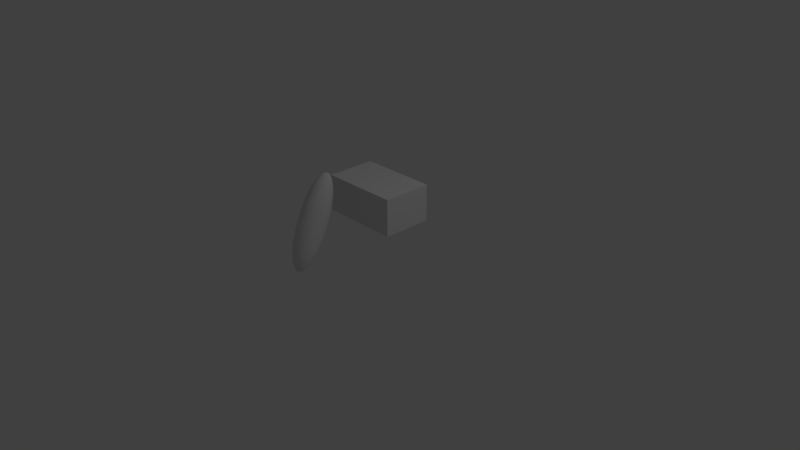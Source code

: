 # Source: facealian.blend  (saved by Blender 2.79.0; exported with 4.5.12 LTS)
import bpy
from mathutils import Matrix  # noqa: F401  (used for matrix-valued properties, if any)

bpy.ops.wm.read_factory_settings(use_empty=True)
scene = bpy.context.scene
scene.name = 'Scene'

# ---- collections
col_collection_1 = bpy.data.collections.new('Collection 1'); scene.collection.children.link(col_collection_1)

# ---- world
world_world = bpy.data.worlds.new('World'); scene.world = world_world
world_world.color = (0.05088, 0.05088, 0.05088)
world_world.use_sun_shadow = False
world_world.sun_shadow_jitter_overblur = 0.0
world_world.cycles.sampling_method = 'MANUAL'

# ---- cameras
cam_camera = bpy.data.cameras.new('Camera')
cam_camera.clip_end = 100.0
cam_camera.lens = 35.0
cam_camera.sensor_width = 32.0
cam_camera.sensor_height = 18.0
cam_camera.ortho_scale = 7.314
cam_camera.dof.focus_distance = 0.0

# ---- lights
light_lamp = bpy.data.lights.new('Lamp', 'POINT')
light_lamp.transmission_factor = 0.0
light_lamp.cutoff_distance = 30.0
light_lamp.energy = 100.0
light_lamp.shadow_buffer_clip_start = 1.001
light_lamp.shadow_soft_size = 0.1
light_lamp.shadow_maximum_resolution = 0.006
light_lamp.use_absolute_resolution = True

# ---- meshes
me_icosphere = bpy.data.meshes.new('Icosphere')
me_icosphere.from_pydata([(0.01475, 1.215, -0.09895), (0.1716, 1.168, 0.3078), (-0.04517, 1.104, 0.3167), (-0.1792, 1.27, 0.2933), (-0.04517, 1.436, 0.27), (0.1716, 1.373, 0.2789), (0.07467, 1.194, 0.9514), (-0.1421, 1.257, 0.9425), (-0.1421, 1.462, 0.9136), (0.07467, 1.526, 0.9047), (0.2087, 1.36, 0.928), (0.01475, 1.415, 1.32), (-0.02047, 1.132, 0.02076), (0.107, 1.17, 0.01552), (0.07174, 1.105, 0.2598), (0.1992, 1.262, 0.2376), (0.107, 1.29, -0.001455), (-0.09923, 1.23, 0.007034), (-0.1344, 1.165, 0.2513), (-0.02047, 1.327, -0.0067), (-0.1344, 1.36, 0.2239), (0.07174, 1.42, 0.2154), (0.2134, 1.255, 0.6192), (0.2134, 1.375, 0.6022), (0.01475, 1.12, 0.6381), (0.1376, 1.157, 0.6329), (-0.1839, 1.255, 0.6192), (-0.108, 1.157, 0.6329), (-0.108, 1.473, 0.5885), (-0.1839, 1.375, 0.6022), (0.1376, 1.473, 0.5885), (0.01475, 1.51, 0.5832), (0.164, 1.27, 0.9975), (-0.04224, 1.21, 1.006), (-0.1697, 1.368, 0.9837), (-0.04224, 1.525, 0.9615), (0.164, 1.465, 0.97), (0.04997, 1.303, 1.228), (0.1287, 1.4, 1.214), (-0.07746, 1.34, 1.223), (-0.07746, 1.46, 1.206), (0.04997, 1.498, 1.201), (0.04325, 1.465, 0.3993), (-0.01521, 1.112, 0.4774)], [], [(0, 13, 12), (1, 13, 15), (0, 12, 17), (0, 17, 19), (0, 19, 16), (1, 15, 22), (2, 14, 24, 43), (3, 18, 26), (4, 20, 28), (5, 21, 30), (1, 22, 25), (2, 43, 24, 27), (3, 26, 29), (4, 28, 31), (5, 30, 23), (6, 32, 37), (7, 33, 39), (8, 34, 40), (9, 35, 41), (10, 36, 38), (38, 41, 11), (38, 36, 41), (36, 9, 41), (41, 40, 11), (41, 35, 40), (35, 8, 40), (40, 39, 11), (40, 34, 39), (34, 7, 39), (39, 37, 11), (39, 33, 37), (33, 6, 37), (37, 38, 11), (37, 32, 38), (32, 10, 38), (23, 36, 10), (23, 30, 36), (30, 9, 36), (31, 35, 9), (31, 28, 35), (28, 8, 35), (29, 34, 8), (29, 26, 34), (26, 7, 34), (27, 33, 7), (27, 24, 33), (24, 6, 33), (25, 32, 6), (25, 22, 32), (22, 10, 32), (30, 31, 9), (30, 21, 42, 31), (21, 4, 31, 42), (28, 29, 8), (28, 20, 29), (20, 3, 29), (26, 27, 7), (26, 18, 27), (18, 2, 27), (24, 25, 6), (24, 14, 25), (14, 1, 25), (22, 23, 10), (22, 15, 23), (15, 5, 23), (16, 21, 5), (16, 19, 21), (19, 4, 21), (19, 20, 4), (19, 17, 20), (17, 3, 20), (17, 18, 3), (17, 12, 18), (12, 2, 18), (15, 16, 5), (15, 13, 16), (13, 0, 16), (12, 14, 2), (12, 13, 14), (13, 1, 14)])
me_icosphere.use_remesh_preserve_volume = False
me_icosphere.use_remesh_preserve_attributes = False
me_icosphere.use_mirror_vertex_groups = False
me_icosphere.update()
me_cube = bpy.data.meshes.new('Cube')
me_cube.from_pydata([(-1.0, -1.0, -1.0), (-1.0, -1.0, 1.0), (-1.0, 1.0, -1.0), (-1.0, 1.0, 1.0), (1.0, -1.0, -1.0), (1.0, -1.0, 1.0), (1.0, 1.0, -1.0), (1.0, 1.0, 1.0), (-1.0, 0.3333, -1.0), (-1.0, -0.3333, -1.0), (-1.0, -1.0, -0.3333), (-1.0, -1.0, 0.3333), (-1.0, -0.3333, 1.0), (-1.0, 0.3333, 1.0), (-1.0, 1.0, 0.3333), (-1.0, 1.0, -0.3333), (0.3333, 1.0, -1.0), (-0.3333, 1.0, -1.0), (-0.3333, 1.0, 1.0), (0.3333, 1.0, 1.0), (1.0, 1.0, 0.3333), (1.0, 1.0, -0.3333), (1.0, -0.3333, -1.0), (1.0, 0.3333, -1.0), (1.0, 0.3333, 1.0), (1.0, -0.3333, 1.0), (1.0, -1.0, 0.3333), (1.0, -1.0, -0.3333), (-0.3333, -1.0, -1.0), (0.3333, -1.0, -1.0), (0.3333, -1.0, 1.0), (-0.3333, -1.0, 1.0), (0.3333, 0.3333, 1.0), (0.3333, -0.3333, 1.0), (-0.3333, 0.3333, 1.0), (-0.3333, -0.3333, 1.0), (-0.3333, 0.3333, -1.0), (-0.3333, -0.3333, -1.0), (0.3333, 0.3333, -1.0), (0.3333, -0.3333, -1.0), (0.3333, -1.0, -0.3333), (-0.3333, -1.0, -0.3333), (0.3333, -1.0, 0.3333), (-0.3333, -1.0, 0.3333), (1.0, 0.3333, -0.3333), (1.0, -0.3333, -0.3333), (1.0, 0.3333, 0.3333), (1.0, -0.3333, 0.3333), (-0.3333, 1.0, -0.3333), (0.3333, 1.0, -0.3333), (-0.3333, 1.0, 0.3333), (0.3333, 1.0, 0.3333), (-1.0, -0.3333, -0.3333), (-1.0, 0.3333, -0.3333), (-1.0, -0.3333, 0.3333), (-1.0, 0.3333, 0.3333), (-1.0, -0.6667, -1.0), (-1.0, -1.0, 0.6667), (-1.0, 0.6667, 1.0), (-1.0, 1.0, -0.6667), (-0.6667, 1.0, -1.0), (0.6667, 1.0, 1.0), (1.0, 1.0, -0.6667), (1.0, 0.6667, -1.0), (1.0, -0.6667, 1.0), (1.0, -1.0, -0.6667), (0.6667, -1.0, -1.0), (-0.6667, -1.0, 1.0), (-1.0, 0.6667, -1.0), (-1.0, 0.0, -1.0), (-1.0, -1.0, -0.6667), (-1.0, -1.0, 0.0), (-1.0, -0.6667, 1.0), (-1.0, 0.0, 1.0), (-1.0, 1.0, 0.6667), (-1.0, 1.0, 0.0), (0.6667, 1.0, -1.0), (0.0, 1.0, -1.0), (-0.6667, 1.0, 1.0), (0.0, 1.0, 1.0), (1.0, 1.0, 0.6667), (1.0, 1.0, 0.0), (1.0, -0.6667, -1.0), (1.0, 0.0, -1.0), (1.0, 0.6667, 1.0), (1.0, 0.0, 1.0), (1.0, -1.0, 0.6667), (1.0, -1.0, 0.0), (-0.6667, -1.0, -1.0), (0.0, -1.0, -1.0), (0.6667, -1.0, 1.0), (0.0, -1.0, 1.0), (0.3333, -0.6667, 1.0), (0.3333, 0.6667, 1.0), (0.3333, 0.0, 1.0), (-0.3333, -0.6667, 1.0), (-0.3333, 0.6667, 1.0), (-0.3333, 0.0, 1.0), (0.6667, 0.3333, 1.0), (0.6667, -0.3333, 1.0), (0.0, 0.3333, 1.0), (0.0, -0.3333, 1.0), (-0.6667, 0.3333, 1.0), (-0.6667, -0.3333, 1.0), (-0.3333, -0.6667, -1.0), (-0.3333, 0.6667, -1.0), (-0.3333, 0.0, -1.0), (0.3333, -0.6667, -1.0), (0.3333, 0.6667, -1.0), (0.3333, 0.0, -1.0), (-0.6667, 0.3333, -1.0), (-0.6667, -0.3333, -1.0), (0.0, 0.3333, -1.0), (0.0, -0.3333, -1.0), (0.6667, 0.3333, -1.0), (0.6667, -0.3333, -1.0), (-0.6667, -1.0, -0.3333), (0.6667, -1.0, -0.3333), (0.0, -1.0, -0.3333), (-0.6667, -1.0, 0.3333), (0.6667, -1.0, 0.3333), (0.0, -1.0, 0.3333), (0.3333, -1.0, -0.6667), (-0.3333, -1.0, -0.6667), (0.3333, -1.0, 0.0), (-0.3333, -1.0, 0.0), (0.3333, -1.0, 0.6667), (-0.3333, -1.0, 0.6667), (1.0, -0.6667, -0.3333), (1.0, 0.6667, -0.3333), (1.0, 0.0, -0.3333), (1.0, -0.6667, 0.3333), (1.0, 0.6667, 0.3333), (1.0, 0.0, 0.3333), (1.0, 0.3333, -0.6667), (1.0, -0.3333, -0.6667), (1.0, 0.3333, 0.0), (1.0, -0.3333, 0.0), (1.0, 0.3333, 0.6667), (1.0, -0.3333, 0.6667), (0.6667, 1.0, -0.3333), (-0.6667, 1.0, -0.3333), (0.0, 1.0, -0.3333), (0.6667, 1.0, 0.3333), (-0.6667, 1.0, 0.3333), (0.0, 1.0, 0.3333), (-0.3333, 1.0, -0.6667), (0.3333, 1.0, -0.6667), (-0.3333, 1.0, 0.0), (0.3333, 1.0, 0.0), (-0.3333, 1.0, 0.6667), (0.3333, 1.0, 0.6667), (-1.0, 0.6667, -0.3333), (-1.0, -0.6667, -0.3333), (-1.0, 0.0, -0.3333), (-1.0, 0.6667, 0.3333), (-1.0, -0.6667, 0.3333), (-1.0, 0.0, 0.3333), (-1.0, -0.3333, -0.6667), (-1.0, 0.3333, -0.6667), (-1.0, -0.3333, 0.0), (-1.0, 0.3333, 0.0), (-1.0, -0.3333, 0.6667), (-1.0, 0.3333, 0.6667), (-1.0, 0.0, 0.6667), (-1.0, -0.6667, 0.6667), (-1.0, 0.0, 0.0), (-1.0, -0.6667, 0.0), (-1.0, 0.0, -0.6667), (-1.0, -0.6667, -0.6667), (-1.0, 0.6667, 0.0), (-1.0, 0.6667, -0.6667), (0.0, 1.0, 0.6667), (-0.6667, 1.0, 0.6667), (0.0, 1.0, 0.0), (-0.6667, 1.0, 0.0), (0.0, 1.0, -0.6667), (-0.6667, 1.0, -0.6667), (0.6667, 1.0, 0.0), (0.6667, 1.0, -0.6667), (1.0, 0.0, 0.6667), (1.0, 0.6667, 0.6667), (1.0, 0.0, 0.0), (1.0, 0.6667, 0.0), (1.0, 0.0, -0.6667), (1.0, 0.6667, -0.6667), (1.0, -0.6667, 0.0), (1.0, -0.6667, -0.6667), (0.0, -1.0, 0.6667), (0.6667, -1.0, 0.6667), (0.0, -1.0, 0.0), (0.6667, -1.0, 0.0), (0.0, -1.0, -0.6667), (0.6667, -1.0, -0.6667), (-0.6667, -1.0, 0.0), (-0.6667, -1.0, -0.6667), (0.6667, 0.0, -1.0), (0.6667, 0.6667, -1.0), (0.0, 0.0, -1.0), (0.0, 0.6667, -1.0), (-0.6667, 0.0, -1.0), (-0.6667, 0.6667, -1.0), (0.0, -0.6667, -1.0), (-0.6667, -0.6667, -1.0), (-0.6667, 0.0, 1.0), (-0.6667, 0.6667, 1.0), (0.0, 0.0, 1.0), (0.0, 0.6667, 1.0), (0.6667, 0.0, 1.0), (0.6667, 0.6667, 1.0), (0.0, -0.6667, 1.0), (0.6667, -0.6667, 1.0), (-0.6667, -0.6667, 1.0), (0.6667, -0.6667, -1.0), (-0.6667, -1.0, 0.6667), (1.0, -0.6667, 0.6667), (0.6667, 1.0, 0.6667), (-1.0, 0.6667, 0.6667)], [], [(217, 58, 3, 74), (216, 61, 7, 80), (215, 64, 5, 86), (214, 67, 1, 57), (213, 82, 4, 66), (212, 72, 1, 67), (211, 92, 30, 90), (210, 95, 31, 91), (209, 93, 32, 98), (208, 94, 33, 99), (207, 96, 34, 100), (206, 97, 35, 101), (205, 58, 13, 102), (204, 73, 12, 103), (203, 104, 28, 88), (202, 107, 29, 89), (201, 105, 36, 110), (200, 106, 37, 111), (199, 108, 38, 112), (198, 109, 39, 113), (197, 63, 23, 114), (196, 83, 22, 115), (195, 116, 10, 70), (194, 119, 11, 71), (193, 117, 40, 122), (192, 118, 41, 123), (191, 120, 42, 124), (190, 121, 43, 125), (189, 90, 30, 126), (188, 91, 31, 127), (187, 128, 27, 65), (186, 131, 26, 87), (185, 129, 44, 134), (184, 130, 45, 135), (183, 132, 46, 136), (182, 133, 47, 137), (181, 84, 24, 138), (180, 85, 25, 139), (179, 140, 21, 62), (178, 143, 20, 81), (177, 141, 48, 146), (176, 142, 49, 147), (175, 144, 50, 148), (174, 145, 51, 149), (173, 78, 18, 150), (172, 79, 19, 151), (171, 152, 15, 59), (170, 155, 14, 75), (169, 153, 52, 158), (168, 154, 53, 159), (167, 156, 54, 160), (166, 157, 55, 161), (165, 72, 12, 162), (164, 73, 13, 163), (157, 164, 163, 55), (54, 162, 164, 157), (162, 12, 73, 164), (156, 165, 162, 54), (11, 57, 165, 156), (57, 1, 72, 165), (154, 166, 161, 53), (52, 160, 166, 154), (160, 54, 157, 166), (153, 167, 160, 52), (10, 71, 167, 153), (71, 11, 156, 167), (69, 168, 159, 8), (9, 158, 168, 69), (158, 52, 154, 168), (56, 169, 158, 9), (0, 70, 169, 56), (70, 10, 153, 169), (152, 170, 75, 15), (53, 161, 170, 152), (161, 55, 155, 170), (68, 171, 59, 2), (8, 159, 171, 68), (159, 53, 152, 171), (145, 172, 151, 51), (50, 150, 172, 145), (150, 18, 79, 172), (144, 173, 150, 50), (14, 74, 173, 144), (74, 3, 78, 173), (142, 174, 149, 49), (48, 148, 174, 142), (148, 50, 145, 174), (141, 175, 148, 48), (15, 75, 175, 141), (75, 14, 144, 175), (77, 176, 147, 16), (17, 146, 176, 77), (146, 48, 142, 176), (60, 177, 146, 17), (2, 59, 177, 60), (59, 15, 141, 177), (140, 178, 81, 21), (49, 149, 178, 140), (149, 51, 143, 178), (76, 179, 62, 6), (16, 147, 179, 76), (147, 49, 140, 179), (133, 180, 139, 47), (46, 138, 180, 133), (138, 24, 85, 180), (132, 181, 138, 46), (20, 80, 181, 132), (80, 7, 84, 181), (130, 182, 137, 45), (44, 136, 182, 130), (136, 46, 133, 182), (129, 183, 136, 44), (21, 81, 183, 129), (81, 20, 132, 183), (83, 184, 135, 22), (23, 134, 184, 83), (134, 44, 130, 184), (63, 185, 134, 23), (6, 62, 185, 63), (62, 21, 129, 185), (128, 186, 87, 27), (45, 137, 186, 128), (137, 47, 131, 186), (82, 187, 65, 4), (22, 135, 187, 82), (135, 45, 128, 187), (121, 188, 127, 43), (42, 126, 188, 121), (126, 30, 91, 188), (120, 189, 126, 42), (26, 86, 189, 120), (86, 5, 90, 189), (118, 190, 125, 41), (40, 124, 190, 118), (124, 42, 121, 190), (117, 191, 124, 40), (27, 87, 191, 117), (87, 26, 120, 191), (89, 192, 123, 28), (29, 122, 192, 89), (122, 40, 118, 192), (66, 193, 122, 29), (4, 65, 193, 66), (65, 27, 117, 193), (116, 194, 71, 10), (41, 125, 194, 116), (125, 43, 119, 194), (88, 195, 70, 0), (28, 123, 195, 88), (123, 41, 116, 195), (109, 196, 115, 39), (38, 114, 196, 109), (114, 23, 83, 196), (108, 197, 114, 38), (16, 76, 197, 108), (76, 6, 63, 197), (106, 198, 113, 37), (36, 112, 198, 106), (112, 38, 109, 198), (105, 199, 112, 36), (17, 77, 199, 105), (77, 16, 108, 199), (69, 200, 111, 9), (8, 110, 200, 69), (110, 36, 106, 200), (68, 201, 110, 8), (2, 60, 201, 68), (60, 17, 105, 201), (104, 202, 89, 28), (37, 113, 202, 104), (113, 39, 107, 202), (56, 203, 88, 0), (9, 111, 203, 56), (111, 37, 104, 203), (97, 204, 103, 35), (34, 102, 204, 97), (102, 13, 73, 204), (96, 205, 102, 34), (18, 78, 205, 96), (78, 3, 58, 205), (94, 206, 101, 33), (32, 100, 206, 94), (100, 34, 97, 206), (93, 207, 100, 32), (19, 79, 207, 93), (79, 18, 96, 207), (85, 208, 99, 25), (24, 98, 208, 85), (98, 32, 94, 208), (84, 209, 98, 24), (7, 61, 209, 84), (61, 19, 93, 209), (92, 210, 91, 30), (33, 101, 210, 92), (101, 35, 95, 210), (64, 211, 90, 5), (25, 99, 211, 64), (99, 33, 92, 211), (95, 212, 67, 31), (35, 103, 212, 95), (103, 12, 72, 212), (107, 213, 66, 29), (39, 115, 213, 107), (115, 22, 82, 213), (119, 214, 57, 11), (43, 127, 214, 119), (127, 31, 67, 214), (131, 215, 86, 26), (47, 139, 215, 131), (139, 25, 64, 215), (143, 216, 80, 20), (51, 151, 216, 143), (151, 19, 61, 216), (155, 217, 74, 14), (55, 163, 217, 155), (163, 13, 58, 217)])
me_cube.use_remesh_preserve_volume = False
me_cube.use_remesh_preserve_attributes = False
me_cube.use_mirror_vertex_groups = False
me_cube.update()
me_cube_001 = bpy.data.meshes.new('Cube.001')
me_cube_001.from_pydata([(-0.8015, -1.221, -0.9483), (-0.9793, -0.8209, 0.8231), (-0.8015, 0.8015, -0.8015), (-0.8015, 0.8015, 0.8015), (-1.0, 0.3333, -1.0), (-1.0, -0.3333, -1.0), (-1.0, -1.0, -0.3333), (-1.0, -1.0, 0.3333), (-1.0, -0.3333, 1.0), (-1.0, 0.3333, 1.0), (-1.0, 1.0, 0.3333), (-1.0, 1.0, -0.3333), (-0.3333, 1.0, -1.0), (-0.3333, 1.0, 1.0), (-0.3333, -1.336, -1.147), (-0.2722, -0.9626, 1.038), (-0.2112, 0.4118, 1.235), (-0.2246, -0.4118, 1.232), (-0.4118, 0.4118, -1.235), (-0.4118, -0.4118, -1.235), (-0.1099, -1.235, -0.1099), (-0.1099, -1.235, 0.1993), (-0.4118, 1.235, -0.4118), (-0.4118, 1.235, 0.4118), (-1.235, -0.4118, -0.4118), (-1.235, 0.4118, -0.4118), (-1.235, -0.4118, 0.4118), (-1.235, 0.4118, 0.4118), (-0.08851, -1.282, -0.0843), (-0.08851, -1.282, 0.09273), (-0.08851, -1.378, -0.1398), (-0.08851, -1.378, 0.1482), (-0.08851, -1.525, -0.1398), (-0.08851, -1.525, 0.1482), (-0.08851, -1.525, -0.1398), (-0.08851, -1.525, 0.1482), (-0.05992, -1.626, -0.09326), (-0.05992, -1.626, 0.1017), (-1.0, -1.0, 0.0), (-1.0, 1.0, 0.0), (-0.1099, -1.235, 0.0), (-0.4118, 1.235, 0.0), (-1.235, -0.4118, 0.0), (-1.235, 0.4118, 0.0), (-0.1272, -1.282, 0.00421), (-0.1272, -1.378, 0.00421), (-0.1272, -1.525, 0.00421), (-0.1272, -1.525, 0.00421), (-0.0861, -1.626, 0.00421), (0.0, 1.0, -1.0), (0.0, 1.0, 1.0), (0.0, -1.336, -1.147), (-0.1295, -0.8899, 1.074), (0.2006, 0.4118, 1.235), (0.1872, -0.4118, 1.232), (0.0, 0.4118, -1.235), (0.0, -0.4118, -1.235), (0.0, -1.235, -0.1099), (0.0, -1.235, 0.1099), (0.0, 1.235, -0.4118), (0.0, 1.235, 0.4118), (0.0, -1.282, -0.1299), (0.0, -1.282, 0.1388), (0.0, -1.378, -0.1853), (0.0, -1.378, 0.1943), (0.0, -1.525, -0.1853), (0.0, -1.525, 0.1943), (0.0, -1.525, -0.1853), (0.0, -1.525, 0.1943), (0.0, -1.947, -0.09078), (0.0, -1.667, 0.09971), (0.0, -1.947, 0.00421), (0.0, 1.235, 0.0), (-0.8856, -0.7288, 0.6032), (-0.8856, 0.8856, 0.6032), (-0.1713, -0.9429, 0.6229), (-0.3666, 1.1, 0.7508), (-1.1, -0.3666, 0.7508), (-1.1, 0.3666, 0.7508), (0.0, 1.1, 0.7508), (-0.1921, -1.004, 0.706), (-0.8856, -0.7288, 0.6032), (-0.9793, -0.8209, 0.8231), (-0.3267, -0.9642, 1.066), (-0.1099, -1.235, 0.1099), (-1.0, -1.0, 0.3333), (-0.1713, -0.9429, 0.6229), (-0.8036, -0.6829, 0.6084), (-0.7109, -0.7544, 0.7741), (-0.3734, -0.9357, 0.8796), (-0.2332, -1.077, 0.2915), (-0.7217, -0.9083, 0.3853), (-0.3107, -0.853, 0.6061), (-0.8856, -0.7288, 0.6032), (-0.9793, -0.8209, 0.8231), (-0.3267, -0.917, 1.066), (-0.1099, -1.235, 0.1099), (-1.0, -1.0, 0.3333), (-0.1713, -0.9429, 0.6229), (0.0, -1.282, 0.1388), (0.0, -1.378, 0.1357), (0.0, -1.525, 0.1357), (0.0, -1.525, 0.1943), (0.0, -1.664, 0.09971), (0.0, -1.035, 0.6229), (0.0, -1.035, 0.6229), (-0.8432, 0.8432, -0.7031), (-0.8432, -1.286, -0.8504), (-0.2864, -1.539, -0.9481), (-0.3498, 1.049, -0.8764), (-1.049, -0.3498, -0.8764), (-1.049, 0.3498, -0.8764), (0.0, 1.049, -0.8764), (0.0, -1.539, -0.9481), (-0.9273, -1.073, -0.6796), (-0.8939, 0.8939, -0.5837), (-0.2293, -1.433, -0.5982), (-0.3698, 1.109, -0.7263), (-1.109, -0.3698, -0.7263), (-1.109, 0.3698, -0.7263), (0.0, 1.109, -0.7263), (0.0, -1.37, -0.5982), (-0.9609, -1.06, -0.3175), (-0.9609, 0.9609, -0.4256), (-0.1539, -1.341, -0.1824), (-0.3963, 1.189, -0.5277), (-1.189, -0.3963, -0.5277), (-1.189, 0.3963, -0.5277), (0.0, 1.189, -0.5277), (0.0, -1.341, -0.1824), (-0.1539, -1.498, -0.242), (-0.2293, -1.583, -0.6375), (0.0, -1.498, -0.242), (0.0, -1.583, -0.6929), (0.6605, -3.08, -0.6166), (-0.9609, -1.217, -0.1629), (-0.2293, -1.654, -0.8093), (-0.2864, -1.583, -1.013), (0.0, -1.591, -0.6616), (0.0, -1.583, -0.8301), (-0.8432, -2.551, -1.318), (-0.8939, -1.294, -0.6237), (-0.2293, -1.591, -0.6823), (-0.2864, -1.583, -0.8855), (-0.8432, -2.551, -1.16), (-0.8939, -1.231, -0.4966), (-1.311, -1.808, 1.934), (-1.514, -1.141, 1.652), (-1.41, -1.841, 1.684), (-1.614, -1.108, 1.403), (-1.827, -0.5549, 1.934), (-2.03, 0.1118, 1.652), (-1.927, -0.5881, 1.684), (-2.13, 0.145, 1.403), (0.2221, -1.162, 2.182), (-0.1414, -1.162, 2.226), (-0.2058, -0.795, 1.776), (0.2059, -0.795, 1.776), (-0.1427, -0.951, 1.101), (-0.8924, -0.6539, 0.7982), (-0.04689, -0.9024, -0.149), (-1.02, -1.045, 0.2493), (-0.5257, -1.183, 0.909), (-0.8774, -1.083, 0.9119), (-0.4704, -1.204, 0.5031), (-0.8189, -1.212, 0.6242)], [(104, 80), (105, 104)], [(78, 9, 3, 74), (15, 1, 82, 83), (17, 8, 1, 15), (52, 54, 157, 154), (50, 13, 16, 53), (53, 16, 17, 54), (13, 3, 9, 16), (16, 9, 8, 17), (5, 19, 14, 0), (2, 12, 18, 4), (4, 18, 19, 5), (124, 20, 6, 122), (40, 21, 7, 38), (129, 57, 20, 124), (58, 21, 29, 62), (80, 52, 15, 75), (123, 11, 22, 125), (39, 10, 23, 41), (74, 3, 13, 76), (127, 25, 11, 123), (43, 27, 10, 39), (122, 6, 24, 126), (126, 24, 25, 127), (38, 7, 26, 42), (42, 26, 27, 43), (73, 1, 8, 77), (77, 8, 146, 148), (62, 29, 31, 64), (40, 20, 28, 44), (44, 28, 30, 45), (46, 32, 34, 47), (45, 30, 32, 46), (64, 31, 33, 66), (66, 33, 35, 68), (71, 70, 37, 48), (47, 34, 36, 48), (68, 35, 37, 70), (35, 47, 48, 37), (69, 71, 48, 36), (31, 45, 46, 33), (33, 46, 47, 35), (29, 44, 45, 31), (21, 40, 44, 29), (24, 42, 43, 25), (6, 38, 42, 24), (25, 43, 39, 11), (11, 39, 41, 22), (20, 40, 38, 6), (22, 41, 72, 59), (34, 67, 69, 36), (32, 65, 67, 34), (30, 63, 65, 32), (28, 61, 63, 30), (20, 57, 61, 28), (76, 13, 50, 79), (41, 23, 60, 72), (125, 22, 59, 128), (18, 55, 56, 19), (12, 49, 55, 18), (19, 56, 51, 14), (23, 76, 79, 60), (26, 77, 78, 27), (7, 73, 77, 26), (10, 74, 76, 23), (58, 80, 75, 21), (7, 21, 84, 85), (27, 78, 74, 10), (85, 84, 96, 97), (81, 85, 97, 93), (73, 7, 85, 81), (21, 75, 86, 84), (75, 15, 83, 86), (1, 73, 81, 82), (92, 89, 88, 87), (87, 91, 161, 159), (82, 81, 93, 94), (86, 83, 95, 98), (84, 86, 98, 96), (83, 82, 94, 95), (87, 88, 94, 93), (88, 89, 95, 94), (90, 91, 97, 96), (92, 90, 96, 98), (91, 87, 93, 97), (89, 92, 98, 95), (64, 62, 99, 100), (66, 64, 100, 101), (70, 68, 102, 103), (12, 109, 112, 49), (5, 110, 111, 4), (0, 107, 110, 5), (4, 111, 106, 2), (2, 106, 109, 12), (51, 113, 108, 14), (14, 108, 107, 0), (109, 117, 120, 112), (110, 118, 119, 111), (107, 114, 118, 110), (111, 119, 115, 106), (106, 115, 117, 109), (121, 116, 136, 138), (107, 108, 137, 140), (117, 125, 128, 120), (118, 126, 127, 119), (114, 122, 126, 118), (119, 127, 123, 115), (115, 123, 125, 117), (122, 114, 134, 135), (129, 124, 130, 132), (133, 132, 130, 131), (131, 130, 135, 134), (116, 121, 133, 131), (124, 122, 135, 130), (121, 129, 132, 133), (114, 116, 131, 134), (139, 138, 136, 137), (136, 141, 145, 142), (114, 107, 140, 141), (108, 113, 139, 137), (116, 114, 141, 136), (143, 142, 145, 144), (141, 140, 144, 145), (137, 136, 142, 143), (140, 137, 143, 144), (147, 149, 153, 151), (8, 9, 147, 146), (78, 77, 148, 149), (9, 78, 149, 147), (152, 150, 151, 153), (146, 147, 151, 150), (149, 148, 152, 153), (148, 146, 150, 152), (157, 156, 155, 154), (15, 52, 154, 155), (17, 15, 155, 156), (54, 17, 156, 157), (160, 158, 162, 164), (91, 90, 160, 161), (92, 87, 159, 158), (90, 92, 158, 160), (164, 162, 163, 165), (158, 159, 163, 162), (159, 161, 165, 163), (161, 160, 164, 165)])
me_cube_001.polygons.foreach_set('use_smooth', [True] * 144)
me_cube_001.use_remesh_preserve_volume = False
me_cube_001.use_remesh_preserve_attributes = False
me_cube_001.use_mirror_vertex_groups = False
me_cube_001.auto_texspace = False
me_cube_001.update()

# ---- objects
ob_icosphere = bpy.data.objects.new('Icosphere', me_icosphere)
ob_cube = bpy.data.objects.new('Cube', me_cube)
ob_cube_001 = bpy.data.objects.new('Cube.001', me_cube_001)
ob_lamp = bpy.data.objects.new('Lamp', light_lamp)
ob_camera = bpy.data.objects.new('Camera', cam_camera)

# ---- transforms, parenting, visibility, modifiers, constraints
ob_icosphere.location = (-0.01434, -2.29, 0.5263)
ob_icosphere.rotation_euler = (-0.2584, -0.0, 0.0)
ob_icosphere.scale = (0.8881, 0.9949, 0.9362)
ob_icosphere.lineart.crease_threshold = 0.0
_m = ob_icosphere.modifiers.new('Subsurf', 'SUBSURF')
_m.uv_smooth = 'PRESERVE_CORNERS'
_m.quality = 2
_m.show_only_control_edges = False
ob_cube.location = (0.04185, 0.1362, 0.7656)
ob_cube.scale = (0.5209, 0.3295, 0.2446)
ob_cube.lineart.crease_threshold = 0.0
ob_cube_001.location = (0.0, 0.0, 0.0)
ob_cube_001.hide_render = True
ob_cube_001.show_texture_space = True
ob_cube_001.lineart.crease_threshold = 0.0
_m = ob_cube_001.modifiers.new('Mirror', 'MIRROR')
_m = ob_cube_001.modifiers.new('Subsurf', 'SUBSURF')
_m.uv_smooth = 'PRESERVE_CORNERS'
_m.levels = 3
_m.render_levels = 3
_m.show_only_control_edges = False
ob_lamp.location = (4.076, 1.005, 5.904)
ob_lamp.rotation_euler = (0.6503, 0.05522, 1.866)
ob_lamp.lock_rotations_4d = False
ob_lamp.empty_display_type = 'ARROWS'
ob_lamp.color = (0.0, 0.0, 0.0, 0.0)
ob_lamp.lineart.crease_threshold = 0.0
ob_camera.location = (7.481, -6.508, 5.344)
ob_camera.rotation_euler = (1.109, 0.0, 0.8149)
ob_camera.lock_rotations_4d = False
ob_camera.empty_display_type = 'ARROWS'
ob_camera.color = (0.0, 0.0, 0.0, 0.0)
ob_camera.display_type = 'WIRE'
ob_camera.lineart.crease_threshold = 0.0

# ---- collection membership
col_collection_1.objects.link(ob_icosphere)
col_collection_1.objects.link(ob_cube)
col_collection_1.objects.link(ob_cube_001)
col_collection_1.objects.link(ob_lamp)
col_collection_1.objects.link(ob_camera)

# ---- scene / render settings (as saved in the file)
scene.camera = ob_camera
scene.frame_start = 1; scene.frame_end = 250; scene.frame_set(17)
scene.render.engine = 'CYCLES'
scene.render.resolution_percentage = 50
scene.render.dither_intensity = 0.0
scene.cycles.use_denoising = False
scene.cycles.samples = 128
scene.cycles.sampling_pattern = 'TABULATED_SOBOL'
scene.cycles.use_adaptive_sampling = False
scene.cycles.use_light_tree = False
scene.cycles.blur_glossy = 0.0
scene.cycles.sample_clamp_indirect = 0.0
scene.view_settings.view_transform = 'Standard'
bpy.context.view_layer.update()

